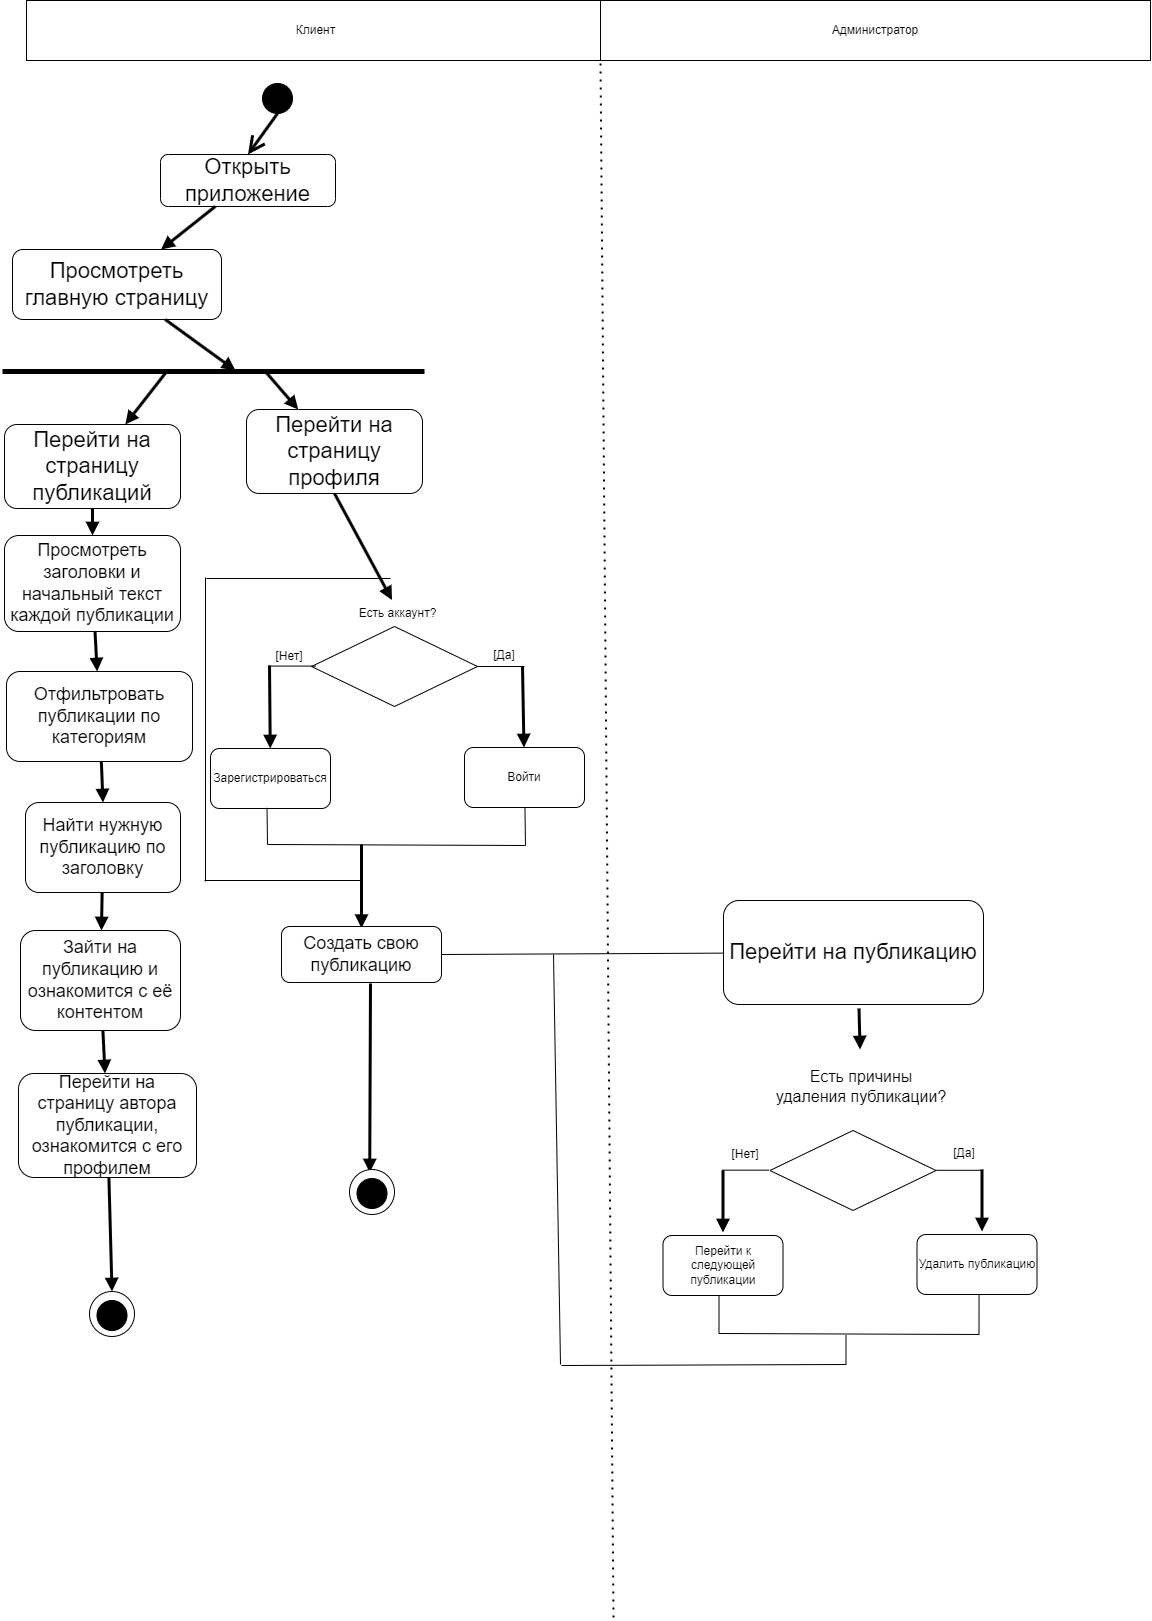

The diagram above was exported from draw.io. Its source (the exported page's mxGraphModel, read from the mxfile embedded in the PNG):
<mxGraphModel dx="1942" dy="1040" grid="1" gridSize="1" guides="1" tooltips="1" connect="1" arrows="1" fold="1" page="1" pageScale="1" pageWidth="1169" pageHeight="827" math="0" shadow="0">
  <root>
    <mxCell id="0" />
    <mxCell id="1" parent="0" />
    <mxCell id="MHwH9r_jBL16LjIIYxgu-18" value="" style="ellipse;whiteSpace=wrap;html=1;aspect=fixed;" vertex="1" parent="1">
      <mxGeometry x="97" y="1301" width="45" height="45" as="geometry" />
    </mxCell>
    <mxCell id="qaF6YxryTXwUi7caxP8g-1" value="Клиент" style="rounded=0;whiteSpace=wrap;html=1;" parent="1" vertex="1">
      <mxGeometry x="34" y="10" width="579" height="60" as="geometry" />
    </mxCell>
    <mxCell id="qaF6YxryTXwUi7caxP8g-2" value="Администратор" style="rounded=0;whiteSpace=wrap;html=1;" parent="1" vertex="1">
      <mxGeometry x="608" y="10" width="550" height="60" as="geometry" />
    </mxCell>
    <mxCell id="qaF6YxryTXwUi7caxP8g-6" value="&lt;font style=&quot;font-size: 22px;&quot;&gt;Открыть приложение&lt;/font&gt;" style="rounded=1;whiteSpace=wrap;html=1;" parent="1" vertex="1">
      <mxGeometry x="168" y="164" width="175" height="52" as="geometry" />
    </mxCell>
    <mxCell id="qaF6YxryTXwUi7caxP8g-7" value="" style="ellipse;whiteSpace=wrap;html=1;fillColor=#000000;" parent="1" vertex="1">
      <mxGeometry x="270" y="93" width="30" height="30" as="geometry" />
    </mxCell>
    <mxCell id="qaF6YxryTXwUi7caxP8g-8" value="" style="endArrow=open;html=1;rounded=0;entryX=0.5;entryY=0;entryDx=0;entryDy=0;exitX=0.5;exitY=1;exitDx=0;exitDy=0;endFill=0;strokeWidth=3;endSize=12;" parent="1" source="qaF6YxryTXwUi7caxP8g-7" target="qaF6YxryTXwUi7caxP8g-6" edge="1">
      <mxGeometry width="50" height="50" relative="1" as="geometry">
        <mxPoint x="480" y="400" as="sourcePoint" />
        <mxPoint x="530" y="350" as="targetPoint" />
      </mxGeometry>
    </mxCell>
    <mxCell id="qaF6YxryTXwUi7caxP8g-9" value="" style="endArrow=block;html=1;rounded=0;endFill=1;strokeWidth=3;" parent="1" source="qaF6YxryTXwUi7caxP8g-6" target="MHwH9r_jBL16LjIIYxgu-5" edge="1">
      <mxGeometry width="50" height="50" relative="1" as="geometry">
        <mxPoint x="475" y="401" as="sourcePoint" />
        <mxPoint x="141" y="302" as="targetPoint" />
      </mxGeometry>
    </mxCell>
    <mxCell id="qaF6YxryTXwUi7caxP8g-11" value="&lt;span style=&quot;font-size: 22px;&quot;&gt;Перейти на страницу публикаций&lt;/span&gt;" style="rounded=1;whiteSpace=wrap;html=1;" parent="1" vertex="1">
      <mxGeometry x="12" y="434" width="176" height="84" as="geometry" />
    </mxCell>
    <mxCell id="qaF6YxryTXwUi7caxP8g-16" value="&lt;font style=&quot;font-size: 18px;&quot;&gt;Просмотреть заголовки и начальный текст каждой публикации&lt;/font&gt;" style="rounded=1;whiteSpace=wrap;html=1;" parent="1" vertex="1">
      <mxGeometry x="12" y="545" width="176" height="96" as="geometry" />
    </mxCell>
    <mxCell id="qaF6YxryTXwUi7caxP8g-17" value="" style="endArrow=block;html=1;rounded=0;endFill=1;strokeWidth=3;" parent="1" source="qaF6YxryTXwUi7caxP8g-11" target="qaF6YxryTXwUi7caxP8g-16" edge="1">
      <mxGeometry width="50" height="50" relative="1" as="geometry">
        <mxPoint x="291" y="502" as="sourcePoint" />
        <mxPoint x="292" y="553" as="targetPoint" />
      </mxGeometry>
    </mxCell>
    <mxCell id="qaF6YxryTXwUi7caxP8g-18" value="&lt;font style=&quot;font-size: 18px;&quot;&gt;Отфильтровать публикации по категориям&lt;/font&gt;" style="rounded=1;whiteSpace=wrap;html=1;" parent="1" vertex="1">
      <mxGeometry x="14" y="681" width="186" height="90" as="geometry" />
    </mxCell>
    <mxCell id="qaF6YxryTXwUi7caxP8g-19" value="" style="endArrow=block;html=1;rounded=0;endFill=1;strokeWidth=3;" parent="1" source="qaF6YxryTXwUi7caxP8g-16" target="qaF6YxryTXwUi7caxP8g-18" edge="1">
      <mxGeometry width="50" height="50" relative="1" as="geometry">
        <mxPoint x="290.5" y="784" as="sourcePoint" />
        <mxPoint x="289.5" y="835" as="targetPoint" />
      </mxGeometry>
    </mxCell>
    <mxCell id="qaF6YxryTXwUi7caxP8g-20" value="&lt;font style=&quot;font-size: 18px;&quot;&gt;Найти нужную публикацию по заголовку&lt;/font&gt;" style="rounded=1;whiteSpace=wrap;html=1;" parent="1" vertex="1">
      <mxGeometry x="33" y="812" width="155" height="90" as="geometry" />
    </mxCell>
    <mxCell id="qaF6YxryTXwUi7caxP8g-21" value="" style="endArrow=block;html=1;rounded=0;endFill=1;strokeWidth=3;entryX=0.5;entryY=0;entryDx=0;entryDy=0;" parent="1" source="qaF6YxryTXwUi7caxP8g-18" target="qaF6YxryTXwUi7caxP8g-20" edge="1">
      <mxGeometry width="50" height="50" relative="1" as="geometry">
        <mxPoint x="290.5" y="924" as="sourcePoint" />
        <mxPoint x="289.5" y="975" as="targetPoint" />
      </mxGeometry>
    </mxCell>
    <mxCell id="qaF6YxryTXwUi7caxP8g-22" value="&lt;font style=&quot;font-size: 18px;&quot;&gt;Зайти на публикацию и ознакомится с её контентом&lt;/font&gt;" style="rounded=1;whiteSpace=wrap;html=1;" parent="1" vertex="1">
      <mxGeometry x="28" y="940" width="160" height="100" as="geometry" />
    </mxCell>
    <mxCell id="qaF6YxryTXwUi7caxP8g-23" value="" style="endArrow=block;html=1;rounded=0;endFill=1;strokeWidth=3;" parent="1" source="qaF6YxryTXwUi7caxP8g-20" target="qaF6YxryTXwUi7caxP8g-22" edge="1">
      <mxGeometry width="50" height="50" relative="1" as="geometry">
        <mxPoint x="287.5" y="1069" as="sourcePoint" />
        <mxPoint x="287.5" y="1125" as="targetPoint" />
      </mxGeometry>
    </mxCell>
    <mxCell id="qaF6YxryTXwUi7caxP8g-24" value="&lt;font style=&quot;font-size: 18px;&quot;&gt;Перейти на страницу автора публикации, ознакомится с его профилем&lt;/font&gt;" style="rounded=1;whiteSpace=wrap;html=1;" parent="1" vertex="1">
      <mxGeometry x="26" y="1083" width="178" height="104" as="geometry" />
    </mxCell>
    <mxCell id="qaF6YxryTXwUi7caxP8g-25" value="" style="endArrow=block;html=1;rounded=0;endFill=1;strokeWidth=3;" parent="1" source="qaF6YxryTXwUi7caxP8g-22" target="qaF6YxryTXwUi7caxP8g-24" edge="1">
      <mxGeometry width="50" height="50" relative="1" as="geometry">
        <mxPoint x="280" y="1201" as="sourcePoint" />
        <mxPoint x="280" y="1252" as="targetPoint" />
      </mxGeometry>
    </mxCell>
    <mxCell id="qaF6YxryTXwUi7caxP8g-28" value="" style="rhombus;whiteSpace=wrap;html=1;" parent="1" vertex="1">
      <mxGeometry x="319" y="636" width="166" height="80" as="geometry" />
    </mxCell>
    <mxCell id="qaF6YxryTXwUi7caxP8g-29" value="Есть аккаунт?" style="text;html=1;align=center;verticalAlign=middle;whiteSpace=wrap;rounded=0;" parent="1" vertex="1">
      <mxGeometry x="360" y="608" width="91" height="30" as="geometry" />
    </mxCell>
    <mxCell id="qaF6YxryTXwUi7caxP8g-30" value="" style="endArrow=none;html=1;rounded=0;entryX=1;entryY=0.5;entryDx=0;entryDy=0;" parent="1" target="qaF6YxryTXwUi7caxP8g-28" edge="1">
      <mxGeometry width="50" height="50" relative="1" as="geometry">
        <mxPoint x="532" y="676" as="sourcePoint" />
        <mxPoint x="598" y="681" as="targetPoint" />
      </mxGeometry>
    </mxCell>
    <mxCell id="qaF6YxryTXwUi7caxP8g-31" value="" style="endArrow=none;html=1;rounded=0;entryX=1;entryY=0.5;entryDx=0;entryDy=0;" parent="1" edge="1">
      <mxGeometry width="50" height="50" relative="1" as="geometry">
        <mxPoint x="323" y="675.5799999999999" as="sourcePoint" />
        <mxPoint x="276" y="675.5799999999999" as="targetPoint" />
      </mxGeometry>
    </mxCell>
    <mxCell id="qaF6YxryTXwUi7caxP8g-35" value="Зарегистрироваться" style="rounded=1;whiteSpace=wrap;html=1;" parent="1" vertex="1">
      <mxGeometry x="218" y="758" width="120" height="60" as="geometry" />
    </mxCell>
    <mxCell id="qaF6YxryTXwUi7caxP8g-36" value="Войти" style="rounded=1;whiteSpace=wrap;html=1;" parent="1" vertex="1">
      <mxGeometry x="472" y="757" width="120" height="60" as="geometry" />
    </mxCell>
    <mxCell id="qaF6YxryTXwUi7caxP8g-37" value="" style="endArrow=block;html=1;rounded=0;endFill=1;strokeWidth=3;" parent="1" target="qaF6YxryTXwUi7caxP8g-36" edge="1">
      <mxGeometry width="50" height="50" relative="1" as="geometry">
        <mxPoint x="530" y="676" as="sourcePoint" />
        <mxPoint x="535" y="732" as="targetPoint" />
      </mxGeometry>
    </mxCell>
    <mxCell id="qaF6YxryTXwUi7caxP8g-38" value="" style="endArrow=block;html=1;rounded=0;endFill=1;strokeWidth=3;" parent="1" target="qaF6YxryTXwUi7caxP8g-35" edge="1">
      <mxGeometry width="50" height="50" relative="1" as="geometry">
        <mxPoint x="277" y="675" as="sourcePoint" />
        <mxPoint x="278" y="756" as="targetPoint" />
      </mxGeometry>
    </mxCell>
    <mxCell id="qaF6YxryTXwUi7caxP8g-40" value="[Нет]" style="text;html=1;align=center;verticalAlign=middle;whiteSpace=wrap;rounded=0;" parent="1" vertex="1">
      <mxGeometry x="267" y="651" width="60" height="30" as="geometry" />
    </mxCell>
    <mxCell id="qaF6YxryTXwUi7caxP8g-41" value="[Да]" style="text;html=1;align=center;verticalAlign=middle;whiteSpace=wrap;rounded=0;" parent="1" vertex="1">
      <mxGeometry x="482" y="650" width="60" height="30" as="geometry" />
    </mxCell>
    <mxCell id="qaF6YxryTXwUi7caxP8g-42" value="" style="endArrow=none;html=1;rounded=0;exitX=0.471;exitY=0.99;exitDx=0;exitDy=0;exitPerimeter=0;" parent="1" source="qaF6YxryTXwUi7caxP8g-35" edge="1">
      <mxGeometry width="50" height="50" relative="1" as="geometry">
        <mxPoint x="434" y="827" as="sourcePoint" />
        <mxPoint x="275" y="854" as="targetPoint" />
      </mxGeometry>
    </mxCell>
    <mxCell id="qaF6YxryTXwUi7caxP8g-43" value="" style="endArrow=none;html=1;rounded=0;" parent="1" source="qaF6YxryTXwUi7caxP8g-36" edge="1">
      <mxGeometry width="50" height="50" relative="1" as="geometry">
        <mxPoint x="537" y="816" as="sourcePoint" />
        <mxPoint x="533" y="855" as="targetPoint" />
      </mxGeometry>
    </mxCell>
    <mxCell id="qaF6YxryTXwUi7caxP8g-44" value="" style="endArrow=none;html=1;rounded=0;" parent="1" edge="1">
      <mxGeometry width="50" height="50" relative="1" as="geometry">
        <mxPoint x="275" y="854" as="sourcePoint" />
        <mxPoint x="533" y="855" as="targetPoint" />
      </mxGeometry>
    </mxCell>
    <mxCell id="qaF6YxryTXwUi7caxP8g-46" value="" style="endArrow=block;html=1;rounded=0;endFill=1;strokeWidth=3;entryX=0.4;entryY=-0.013;entryDx=0;entryDy=0;entryPerimeter=0;" parent="1" edge="1">
      <mxGeometry width="50" height="50" relative="1" as="geometry">
        <mxPoint x="369" y="854" as="sourcePoint" />
        <mxPoint x="368.9999999999998" y="937.6480000000001" as="targetPoint" />
      </mxGeometry>
    </mxCell>
    <mxCell id="qaF6YxryTXwUi7caxP8g-48" value="" style="endArrow=block;html=1;rounded=0;endFill=1;strokeWidth=3;entryX=0.434;entryY=0.051;entryDx=0;entryDy=0;entryPerimeter=0;exitX=0.5;exitY=1;exitDx=0;exitDy=0;" parent="1" source="MHwH9r_jBL16LjIIYxgu-2" target="qaF6YxryTXwUi7caxP8g-29" edge="1">
      <mxGeometry width="50" height="50" relative="1" as="geometry">
        <mxPoint x="356.6070636924044" y="682" as="sourcePoint" />
        <mxPoint x="299" y="1572" as="targetPoint" />
      </mxGeometry>
    </mxCell>
    <mxCell id="qaF6YxryTXwUi7caxP8g-49" value="" style="endArrow=none;html=1;rounded=0;" parent="1" edge="1">
      <mxGeometry width="50" height="50" relative="1" as="geometry">
        <mxPoint x="212" y="890" as="sourcePoint" />
        <mxPoint x="368" y="890" as="targetPoint" />
      </mxGeometry>
    </mxCell>
    <mxCell id="qaF6YxryTXwUi7caxP8g-50" value="" style="endArrow=none;html=1;rounded=0;" parent="1" edge="1">
      <mxGeometry width="50" height="50" relative="1" as="geometry">
        <mxPoint x="213" y="891" as="sourcePoint" />
        <mxPoint x="213" y="587" as="targetPoint" />
      </mxGeometry>
    </mxCell>
    <mxCell id="qaF6YxryTXwUi7caxP8g-51" value="" style="endArrow=none;html=1;rounded=0;" parent="1" edge="1">
      <mxGeometry width="50" height="50" relative="1" as="geometry">
        <mxPoint x="398" y="588" as="sourcePoint" />
        <mxPoint x="214" y="588" as="targetPoint" />
      </mxGeometry>
    </mxCell>
    <mxCell id="qaF6YxryTXwUi7caxP8g-55" value="&lt;font style=&quot;font-size: 18px;&quot;&gt;Создать свою публикацию&lt;/font&gt;" style="rounded=1;whiteSpace=wrap;html=1;" parent="1" vertex="1">
      <mxGeometry x="289" y="936" width="160" height="56" as="geometry" />
    </mxCell>
    <mxCell id="qaF6YxryTXwUi7caxP8g-79" value="&lt;span style=&quot;font-size: 22px;&quot;&gt;Перейти на публикацию&lt;/span&gt;" style="rounded=1;whiteSpace=wrap;html=1;" parent="1" vertex="1">
      <mxGeometry x="731" y="910" width="260" height="104" as="geometry" />
    </mxCell>
    <mxCell id="qaF6YxryTXwUi7caxP8g-80" value="" style="rhombus;whiteSpace=wrap;html=1;" parent="1" vertex="1">
      <mxGeometry x="777.5" y="1140" width="166" height="80" as="geometry" />
    </mxCell>
    <mxCell id="qaF6YxryTXwUi7caxP8g-81" value="&lt;font style=&quot;font-size: 16px;&quot;&gt;Есть причины удаления публикации?&lt;/font&gt;" style="text;html=1;align=center;verticalAlign=middle;whiteSpace=wrap;rounded=0;" parent="1" vertex="1">
      <mxGeometry x="781.5" y="1059" width="174" height="73" as="geometry" />
    </mxCell>
    <mxCell id="qaF6YxryTXwUi7caxP8g-82" value="[Нет]" style="text;html=1;align=center;verticalAlign=middle;whiteSpace=wrap;rounded=0;" parent="1" vertex="1">
      <mxGeometry x="722.5" y="1149" width="60" height="30" as="geometry" />
    </mxCell>
    <mxCell id="qaF6YxryTXwUi7caxP8g-83" value="[Да]" style="text;html=1;align=center;verticalAlign=middle;whiteSpace=wrap;rounded=0;" parent="1" vertex="1">
      <mxGeometry x="941.5" y="1148" width="60" height="30" as="geometry" />
    </mxCell>
    <mxCell id="qaF6YxryTXwUi7caxP8g-84" value="" style="endArrow=none;html=1;rounded=0;entryX=1;entryY=0.5;entryDx=0;entryDy=0;" parent="1" edge="1">
      <mxGeometry width="50" height="50" relative="1" as="geometry">
        <mxPoint x="776.5" y="1179.6599999999999" as="sourcePoint" />
        <mxPoint x="729.5" y="1179.6599999999999" as="targetPoint" />
      </mxGeometry>
    </mxCell>
    <mxCell id="qaF6YxryTXwUi7caxP8g-85" value="" style="endArrow=none;html=1;rounded=0;entryX=1;entryY=0.5;entryDx=0;entryDy=0;" parent="1" edge="1">
      <mxGeometry width="50" height="50" relative="1" as="geometry">
        <mxPoint x="990.5" y="1179.7999999999997" as="sourcePoint" />
        <mxPoint x="943.5" y="1179.7999999999997" as="targetPoint" />
      </mxGeometry>
    </mxCell>
    <mxCell id="qaF6YxryTXwUi7caxP8g-86" value="" style="endArrow=block;html=1;rounded=0;endFill=1;strokeWidth=3;" parent="1" edge="1">
      <mxGeometry width="50" height="50" relative="1" as="geometry">
        <mxPoint x="730.5" y="1180" as="sourcePoint" />
        <mxPoint x="730.5" y="1242" as="targetPoint" />
      </mxGeometry>
    </mxCell>
    <mxCell id="qaF6YxryTXwUi7caxP8g-87" value="" style="endArrow=block;html=1;rounded=0;endFill=1;strokeWidth=3;" parent="1" edge="1">
      <mxGeometry width="50" height="50" relative="1" as="geometry">
        <mxPoint x="989.5" y="1179" as="sourcePoint" />
        <mxPoint x="989.5" y="1241" as="targetPoint" />
      </mxGeometry>
    </mxCell>
    <mxCell id="qaF6YxryTXwUi7caxP8g-88" value="Перейти к следующей публикации" style="rounded=1;whiteSpace=wrap;html=1;" parent="1" vertex="1">
      <mxGeometry x="670.5" y="1245" width="120" height="60" as="geometry" />
    </mxCell>
    <mxCell id="qaF6YxryTXwUi7caxP8g-89" value="Удалить публикацию" style="rounded=1;whiteSpace=wrap;html=1;" parent="1" vertex="1">
      <mxGeometry x="924.5" y="1244" width="120" height="60" as="geometry" />
    </mxCell>
    <mxCell id="qaF6YxryTXwUi7caxP8g-90" value="" style="endArrow=none;html=1;rounded=0;exitX=0.471;exitY=0.99;exitDx=0;exitDy=0;exitPerimeter=0;" parent="1" edge="1">
      <mxGeometry width="50" height="50" relative="1" as="geometry">
        <mxPoint x="726.4999999999999" y="1305" as="sourcePoint" />
        <mxPoint x="726.5" y="1343" as="targetPoint" />
      </mxGeometry>
    </mxCell>
    <mxCell id="qaF6YxryTXwUi7caxP8g-91" value="" style="endArrow=none;html=1;rounded=0;exitX=0.517;exitY=1;exitDx=0;exitDy=0;exitPerimeter=0;" parent="1" source="qaF6YxryTXwUi7caxP8g-89" edge="1">
      <mxGeometry width="50" height="50" relative="1" as="geometry">
        <mxPoint x="983.4999999999999" y="1307" as="sourcePoint" />
        <mxPoint x="986.5" y="1344" as="targetPoint" />
      </mxGeometry>
    </mxCell>
    <mxCell id="qaF6YxryTXwUi7caxP8g-92" value="" style="endArrow=none;html=1;rounded=0;" parent="1" edge="1">
      <mxGeometry width="50" height="50" relative="1" as="geometry">
        <mxPoint x="726.5" y="1343" as="sourcePoint" />
        <mxPoint x="986.5" y="1344" as="targetPoint" />
      </mxGeometry>
    </mxCell>
    <mxCell id="qaF6YxryTXwUi7caxP8g-93" value="" style="endArrow=none;html=1;rounded=0;" parent="1" edge="1">
      <mxGeometry width="50" height="50" relative="1" as="geometry">
        <mxPoint x="853.5" y="1345" as="sourcePoint" />
        <mxPoint x="853.5" y="1374" as="targetPoint" />
      </mxGeometry>
    </mxCell>
    <mxCell id="qaF6YxryTXwUi7caxP8g-94" value="" style="endArrow=none;html=1;rounded=0;" parent="1" edge="1">
      <mxGeometry width="50" height="50" relative="1" as="geometry">
        <mxPoint x="853.5" y="1374" as="sourcePoint" />
        <mxPoint x="569" y="1375" as="targetPoint" />
      </mxGeometry>
    </mxCell>
    <mxCell id="qaF6YxryTXwUi7caxP8g-95" value="" style="endArrow=none;html=1;rounded=0;" parent="1" edge="1">
      <mxGeometry width="50" height="50" relative="1" as="geometry">
        <mxPoint x="561" y="964" as="sourcePoint" />
        <mxPoint x="568" y="1374" as="targetPoint" />
      </mxGeometry>
    </mxCell>
    <mxCell id="qaF6YxryTXwUi7caxP8g-96" value="" style="endArrow=block;html=1;rounded=0;endFill=1;strokeWidth=3;" parent="1" target="qaF6YxryTXwUi7caxP8g-81" edge="1">
      <mxGeometry width="50" height="50" relative="1" as="geometry">
        <mxPoint x="866.5" y="1018" as="sourcePoint" />
        <mxPoint x="866.5" y="1080" as="targetPoint" />
      </mxGeometry>
    </mxCell>
    <mxCell id="MHwH9r_jBL16LjIIYxgu-1" value="" style="endArrow=none;html=1;rounded=0;strokeWidth=5;" edge="1" parent="1">
      <mxGeometry width="50" height="50" relative="1" as="geometry">
        <mxPoint x="10" y="381" as="sourcePoint" />
        <mxPoint x="432" y="381" as="targetPoint" />
      </mxGeometry>
    </mxCell>
    <mxCell id="MHwH9r_jBL16LjIIYxgu-2" value="&lt;span style=&quot;font-size: 22px;&quot;&gt;Перейти на страницу профиля&lt;/span&gt;" style="rounded=1;whiteSpace=wrap;html=1;" vertex="1" parent="1">
      <mxGeometry x="254" y="419" width="176" height="84" as="geometry" />
    </mxCell>
    <mxCell id="MHwH9r_jBL16LjIIYxgu-3" value="" style="endArrow=block;html=1;rounded=0;endFill=1;strokeWidth=3;" edge="1" parent="1" target="MHwH9r_jBL16LjIIYxgu-2">
      <mxGeometry width="50" height="50" relative="1" as="geometry">
        <mxPoint x="272" y="380" as="sourcePoint" />
        <mxPoint x="291" y="412" as="targetPoint" />
      </mxGeometry>
    </mxCell>
    <mxCell id="MHwH9r_jBL16LjIIYxgu-4" value="" style="endArrow=block;html=1;rounded=0;endFill=1;strokeWidth=3;" edge="1" parent="1" target="qaF6YxryTXwUi7caxP8g-11">
      <mxGeometry width="50" height="50" relative="1" as="geometry">
        <mxPoint x="175" y="380" as="sourcePoint" />
        <mxPoint x="376" y="506" as="targetPoint" />
      </mxGeometry>
    </mxCell>
    <mxCell id="MHwH9r_jBL16LjIIYxgu-5" value="&lt;font style=&quot;font-size: 22px;&quot;&gt;Просмотреть главную страницу&lt;/font&gt;" style="rounded=1;whiteSpace=wrap;html=1;" vertex="1" parent="1">
      <mxGeometry x="20" y="259" width="209" height="70" as="geometry" />
    </mxCell>
    <mxCell id="MHwH9r_jBL16LjIIYxgu-7" value="" style="endArrow=block;html=1;rounded=0;endFill=1;strokeWidth=3;" edge="1" parent="1" source="MHwH9r_jBL16LjIIYxgu-5">
      <mxGeometry width="50" height="50" relative="1" as="geometry">
        <mxPoint x="234" y="245" as="sourcePoint" />
        <mxPoint x="243" y="380" as="targetPoint" />
      </mxGeometry>
    </mxCell>
    <mxCell id="MHwH9r_jBL16LjIIYxgu-9" value="" style="endArrow=none;html=1;rounded=0;exitX=1;exitY=0.5;exitDx=0;exitDy=0;" edge="1" parent="1" source="qaF6YxryTXwUi7caxP8g-55" target="qaF6YxryTXwUi7caxP8g-79">
      <mxGeometry width="50" height="50" relative="1" as="geometry">
        <mxPoint x="563" y="976" as="sourcePoint" />
        <mxPoint x="566" y="1387" as="targetPoint" />
      </mxGeometry>
    </mxCell>
    <mxCell id="MHwH9r_jBL16LjIIYxgu-10" value="" style="endArrow=block;html=1;rounded=0;endFill=1;strokeWidth=3;" edge="1" parent="1">
      <mxGeometry width="50" height="50" relative="1" as="geometry">
        <mxPoint x="378" y="993" as="sourcePoint" />
        <mxPoint x="377.21576763485496" y="1182.0000000000002" as="targetPoint" />
      </mxGeometry>
    </mxCell>
    <mxCell id="MHwH9r_jBL16LjIIYxgu-11" value="" style="endArrow=none;dashed=1;html=1;dashPattern=1 3;strokeWidth=2;rounded=0;entryX=0;entryY=1;entryDx=0;entryDy=0;" edge="1" parent="1" target="qaF6YxryTXwUi7caxP8g-2">
      <mxGeometry width="50" height="50" relative="1" as="geometry">
        <mxPoint x="621" y="1627" as="sourcePoint" />
        <mxPoint x="616" y="146" as="targetPoint" />
      </mxGeometry>
    </mxCell>
    <mxCell id="MHwH9r_jBL16LjIIYxgu-12" value="" style="ellipse;whiteSpace=wrap;html=1;fillColor=#000000;" vertex="1" parent="1">
      <mxGeometry x="104.5" y="1310" width="30" height="30" as="geometry" />
    </mxCell>
    <mxCell id="MHwH9r_jBL16LjIIYxgu-22" value="" style="endArrow=block;html=1;rounded=0;endFill=1;strokeWidth=3;entryX=0.5;entryY=0;entryDx=0;entryDy=0;" edge="1" parent="1" source="qaF6YxryTXwUi7caxP8g-24" target="MHwH9r_jBL16LjIIYxgu-18">
      <mxGeometry width="50" height="50" relative="1" as="geometry">
        <mxPoint x="379" y="994" as="sourcePoint" />
        <mxPoint x="379" y="1450" as="targetPoint" />
      </mxGeometry>
    </mxCell>
    <mxCell id="MHwH9r_jBL16LjIIYxgu-23" value="" style="ellipse;whiteSpace=wrap;html=1;aspect=fixed;" vertex="1" parent="1">
      <mxGeometry x="357" y="1179" width="45" height="45" as="geometry" />
    </mxCell>
    <mxCell id="MHwH9r_jBL16LjIIYxgu-24" value="" style="ellipse;whiteSpace=wrap;html=1;fillColor=#000000;" vertex="1" parent="1">
      <mxGeometry x="364.5" y="1188" width="30" height="30" as="geometry" />
    </mxCell>
  </root>
</mxGraphModel>